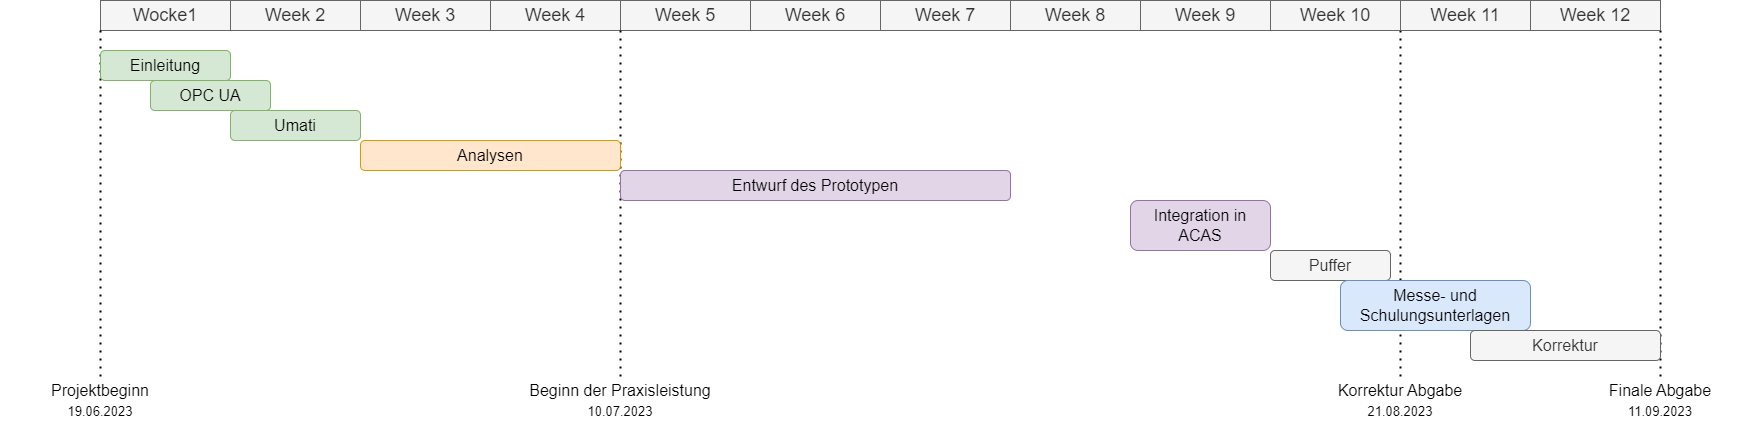

The diagram above was exported from draw.io. Its source (the exported page's mxGraphModel, read from the mxfile embedded in the PNG):
<mxGraphModel dx="2049" dy="1091" grid="1" gridSize="10" guides="1" tooltips="1" connect="1" arrows="1" fold="1" page="1" pageScale="1" pageWidth="827" pageHeight="1169" math="0" shadow="0">
  <root>
    <mxCell id="0" />
    <mxCell id="1" parent="0" />
    <mxCell id="0gljjrrBjszn7Vtih4Pb-24" value="" style="endArrow=none;dashed=1;html=1;dashPattern=1 3;strokeWidth=2;rounded=0;exitX=0;exitY=1;exitDx=0;exitDy=0;fontSize=16;entryX=0.5;entryY=0;entryDx=0;entryDy=0;" edge="1" parent="1" source="0gljjrrBjszn7Vtih4Pb-11" target="0gljjrrBjszn7Vtih4Pb-26">
      <mxGeometry width="50" height="50" relative="1" as="geometry">
        <mxPoint x="870" y="350" as="sourcePoint" />
        <mxPoint x="1400" y="360" as="targetPoint" />
      </mxGeometry>
    </mxCell>
    <mxCell id="0gljjrrBjszn7Vtih4Pb-25" value="" style="endArrow=none;dashed=1;html=1;dashPattern=1 3;strokeWidth=2;rounded=0;exitX=0;exitY=1;exitDx=0;exitDy=0;fontSize=16;entryX=0.5;entryY=0;entryDx=0;entryDy=0;" edge="1" parent="1" target="0gljjrrBjszn7Vtih4Pb-27">
      <mxGeometry width="50" height="50" relative="1" as="geometry">
        <mxPoint x="1660" y="50" as="sourcePoint" />
        <mxPoint x="1660" y="360" as="targetPoint" />
      </mxGeometry>
    </mxCell>
    <mxCell id="0gljjrrBjszn7Vtih4Pb-1" value="Wocke1" style="rounded=0;whiteSpace=wrap;html=1;fontSize=18;fillColor=#f5f5f5;fontColor=#333333;strokeColor=#666666;" vertex="1" parent="1">
      <mxGeometry x="100" y="20" width="130" height="30" as="geometry" />
    </mxCell>
    <mxCell id="0gljjrrBjszn7Vtih4Pb-2" value="Week 2" style="rounded=0;whiteSpace=wrap;html=1;fontSize=18;fillColor=#f5f5f5;fontColor=#333333;strokeColor=#666666;" vertex="1" parent="1">
      <mxGeometry x="230" y="20" width="130" height="30" as="geometry" />
    </mxCell>
    <mxCell id="0gljjrrBjszn7Vtih4Pb-3" value="Week 3" style="rounded=0;whiteSpace=wrap;html=1;fontSize=18;fillColor=#f5f5f5;fontColor=#333333;strokeColor=#666666;" vertex="1" parent="1">
      <mxGeometry x="360" y="20" width="130" height="30" as="geometry" />
    </mxCell>
    <mxCell id="0gljjrrBjszn7Vtih4Pb-4" value="Week 4" style="rounded=0;whiteSpace=wrap;html=1;fontSize=18;fillColor=#f5f5f5;fontColor=#333333;strokeColor=#666666;" vertex="1" parent="1">
      <mxGeometry x="490" y="20" width="130" height="30" as="geometry" />
    </mxCell>
    <mxCell id="0gljjrrBjszn7Vtih4Pb-5" value="Week 5" style="rounded=0;whiteSpace=wrap;html=1;fontSize=18;fillColor=#f5f5f5;fontColor=#333333;strokeColor=#666666;" vertex="1" parent="1">
      <mxGeometry x="620" y="20" width="130" height="30" as="geometry" />
    </mxCell>
    <mxCell id="0gljjrrBjszn7Vtih4Pb-6" value="Week 6" style="rounded=0;whiteSpace=wrap;html=1;fontSize=18;fillColor=#f5f5f5;fontColor=#333333;strokeColor=#666666;" vertex="1" parent="1">
      <mxGeometry x="750" y="20" width="130" height="30" as="geometry" />
    </mxCell>
    <mxCell id="0gljjrrBjszn7Vtih4Pb-7" value="Week 7" style="rounded=0;whiteSpace=wrap;html=1;fontSize=18;fillColor=#f5f5f5;fontColor=#333333;strokeColor=#666666;" vertex="1" parent="1">
      <mxGeometry x="880" y="20" width="130" height="30" as="geometry" />
    </mxCell>
    <mxCell id="0gljjrrBjszn7Vtih4Pb-8" value="Week 8" style="rounded=0;whiteSpace=wrap;html=1;fontSize=18;fillColor=#f5f5f5;fontColor=#333333;strokeColor=#666666;" vertex="1" parent="1">
      <mxGeometry x="1010" y="20" width="130" height="30" as="geometry" />
    </mxCell>
    <mxCell id="0gljjrrBjszn7Vtih4Pb-9" value="Week 9" style="rounded=0;whiteSpace=wrap;html=1;fontSize=18;fillColor=#f5f5f5;fontColor=#333333;strokeColor=#666666;" vertex="1" parent="1">
      <mxGeometry x="1140" y="20" width="130" height="30" as="geometry" />
    </mxCell>
    <mxCell id="0gljjrrBjszn7Vtih4Pb-10" value="Week 10" style="rounded=0;whiteSpace=wrap;html=1;fontSize=18;fillColor=#f5f5f5;fontColor=#333333;strokeColor=#666666;" vertex="1" parent="1">
      <mxGeometry x="1270" y="20" width="130" height="30" as="geometry" />
    </mxCell>
    <mxCell id="0gljjrrBjszn7Vtih4Pb-11" value="Week 11" style="rounded=0;whiteSpace=wrap;html=1;fontSize=18;fillColor=#f5f5f5;fontColor=#333333;strokeColor=#666666;" vertex="1" parent="1">
      <mxGeometry x="1400" y="20" width="130" height="30" as="geometry" />
    </mxCell>
    <mxCell id="0gljjrrBjszn7Vtih4Pb-12" value="Week 12" style="rounded=0;whiteSpace=wrap;html=1;fontSize=18;fillColor=#f5f5f5;fontColor=#333333;strokeColor=#666666;" vertex="1" parent="1">
      <mxGeometry x="1530" y="20" width="130" height="30" as="geometry" />
    </mxCell>
    <mxCell id="0gljjrrBjszn7Vtih4Pb-14" value="OPC UA" style="rounded=1;whiteSpace=wrap;html=1;fillColor=#d5e8d4;strokeColor=#82b366;fontSize=16;" vertex="1" parent="1">
      <mxGeometry x="150" y="100" width="120" height="30" as="geometry" />
    </mxCell>
    <mxCell id="0gljjrrBjszn7Vtih4Pb-15" value="Umati" style="rounded=1;whiteSpace=wrap;html=1;fillColor=#d5e8d4;strokeColor=#82b366;fontSize=16;" vertex="1" parent="1">
      <mxGeometry x="230" y="130" width="130" height="30" as="geometry" />
    </mxCell>
    <mxCell id="0gljjrrBjszn7Vtih4Pb-18" value="Integration in ACAS" style="rounded=1;whiteSpace=wrap;html=1;fillColor=#e1d5e7;strokeColor=#9673a6;fontSize=16;" vertex="1" parent="1">
      <mxGeometry x="1130" y="220" width="140" height="50" as="geometry" />
    </mxCell>
    <mxCell id="0gljjrrBjszn7Vtih4Pb-19" value="Puffer" style="rounded=1;whiteSpace=wrap;html=1;fillColor=#f5f5f5;strokeColor=#666666;fontColor=#333333;fontSize=16;" vertex="1" parent="1">
      <mxGeometry x="1270" y="270" width="120" height="30" as="geometry" />
    </mxCell>
    <mxCell id="0gljjrrBjszn7Vtih4Pb-20" value="Messe- und Schulungsunterlagen" style="rounded=1;whiteSpace=wrap;html=1;fillColor=#dae8fc;strokeColor=#6c8ebf;fontSize=16;" vertex="1" parent="1">
      <mxGeometry x="1340" y="300" width="190" height="50" as="geometry" />
    </mxCell>
    <mxCell id="0gljjrrBjszn7Vtih4Pb-21" value="Korrektur" style="rounded=1;whiteSpace=wrap;html=1;fillColor=#f5f5f5;strokeColor=#666666;fontColor=#333333;fontSize=16;" vertex="1" parent="1">
      <mxGeometry x="1470" y="350" width="190" height="30" as="geometry" />
    </mxCell>
    <mxCell id="0gljjrrBjszn7Vtih4Pb-26" value="Korrektur Abgabe&lt;br&gt;&lt;font style=&quot;font-size: 13px;&quot;&gt;21.08.2023&lt;/font&gt;" style="text;html=1;strokeColor=none;fillColor=none;align=center;verticalAlign=middle;whiteSpace=wrap;rounded=0;fontSize=16;" vertex="1" parent="1">
      <mxGeometry x="1300" y="400" width="200" height="40" as="geometry" />
    </mxCell>
    <mxCell id="0gljjrrBjszn7Vtih4Pb-27" value="Finale Abgabe&lt;br&gt;&lt;font style=&quot;font-size: 13px;&quot;&gt;11.09.2023&lt;/font&gt;" style="text;html=1;strokeColor=none;fillColor=none;align=center;verticalAlign=middle;whiteSpace=wrap;rounded=0;fontSize=16;" vertex="1" parent="1">
      <mxGeometry x="1560" y="400" width="200" height="40" as="geometry" />
    </mxCell>
    <mxCell id="0gljjrrBjszn7Vtih4Pb-31" value="" style="endArrow=none;dashed=1;html=1;dashPattern=1 3;strokeWidth=2;rounded=0;exitX=0;exitY=1;exitDx=0;exitDy=0;fontSize=16;entryX=0.5;entryY=0;entryDx=0;entryDy=0;" edge="1" parent="1" target="0gljjrrBjszn7Vtih4Pb-32">
      <mxGeometry width="50" height="50" relative="1" as="geometry">
        <mxPoint x="100" y="50" as="sourcePoint" />
        <mxPoint x="100.56999999999994" y="380" as="targetPoint" />
      </mxGeometry>
    </mxCell>
    <mxCell id="0gljjrrBjszn7Vtih4Pb-32" value="&lt;font style=&quot;&quot;&gt;Projektbeginn&lt;br&gt;&lt;/font&gt;&lt;font style=&quot;font-size: 13px;&quot;&gt;19.06.2023&lt;/font&gt;" style="text;html=1;strokeColor=none;fillColor=none;align=center;verticalAlign=middle;whiteSpace=wrap;rounded=0;fontSize=16;" vertex="1" parent="1">
      <mxGeometry y="400" width="200" height="40" as="geometry" />
    </mxCell>
    <mxCell id="0gljjrrBjszn7Vtih4Pb-34" value="" style="endArrow=none;dashed=1;html=1;dashPattern=1 3;strokeWidth=2;rounded=0;fontSize=16;entryX=0.5;entryY=0;entryDx=0;entryDy=0;" edge="1" parent="1" target="0gljjrrBjszn7Vtih4Pb-35">
      <mxGeometry width="50" height="50" relative="1" as="geometry">
        <mxPoint x="620" y="50" as="sourcePoint" />
        <mxPoint x="618.5699999999999" y="380" as="targetPoint" />
      </mxGeometry>
    </mxCell>
    <mxCell id="0gljjrrBjszn7Vtih4Pb-35" value="&lt;font style=&quot;&quot;&gt;Beginn der Praxisleistung&lt;br&gt;&lt;/font&gt;&lt;font style=&quot;font-size: 13px;&quot;&gt;10.07.2023&lt;/font&gt;" style="text;html=1;strokeColor=none;fillColor=none;align=center;verticalAlign=middle;whiteSpace=wrap;rounded=0;fontSize=16;" vertex="1" parent="1">
      <mxGeometry x="520" y="400" width="200" height="40" as="geometry" />
    </mxCell>
    <mxCell id="0gljjrrBjszn7Vtih4Pb-36" value="Einleitung" style="rounded=1;whiteSpace=wrap;html=1;fillColor=#d5e8d4;strokeColor=#82b366;fontSize=16;" vertex="1" parent="1">
      <mxGeometry x="100" y="70" width="130" height="30" as="geometry" />
    </mxCell>
    <mxCell id="0gljjrrBjszn7Vtih4Pb-37" value="Analysen" style="rounded=1;whiteSpace=wrap;html=1;fillColor=#ffe6cc;strokeColor=#d79b00;fontSize=16;" vertex="1" parent="1">
      <mxGeometry x="360" y="160" width="260" height="30" as="geometry" />
    </mxCell>
    <mxCell id="0gljjrrBjszn7Vtih4Pb-38" value="Entwurf des Prototypen" style="rounded=1;whiteSpace=wrap;html=1;fillColor=#e1d5e7;strokeColor=#9673a6;fontSize=16;" vertex="1" parent="1">
      <mxGeometry x="620" y="190" width="390" height="30" as="geometry" />
    </mxCell>
  </root>
</mxGraphModel>